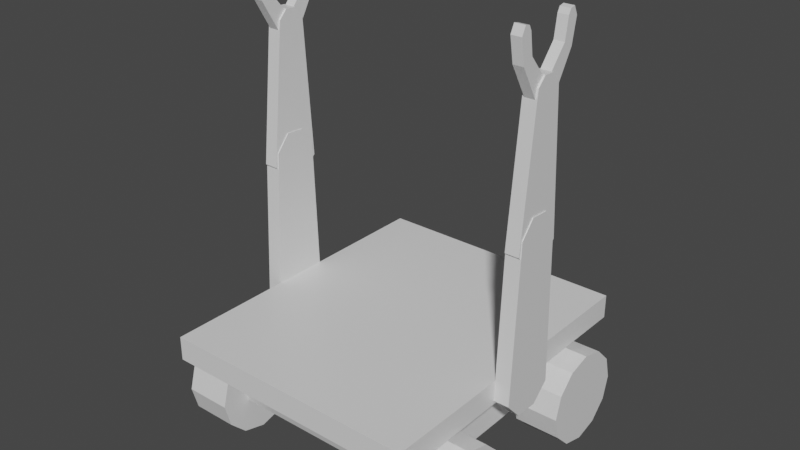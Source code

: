 # Source: boxbotMesh_anim.blend  (saved by Blender 2.93.20; exported with 4.5.12 LTS)
import bpy
from mathutils import Matrix  # noqa: F401  (used for matrix-valued properties, if any)

bpy.ops.wm.read_factory_settings(use_empty=True)
scene = bpy.context.scene
scene.name = 'Scene'

# ---- collections
col_collection = bpy.data.collections.new('Collection'); scene.collection.children.link(col_collection)

# ---- materials (node trees are filled in below, after node groups)
mat_material = bpy.data.materials.new('Material')
mat_material.alpha_threshold = 0.0
mat_material.use_transparent_shadow = False
mat_material.line_color = (0.0, 0.0, 0.0, 1.0)

# ---- material node trees
mat_material.use_nodes = True; mat_material.node_tree.nodes.clear()
_N = mat_material.node_tree.nodes; _L = mat_material.node_tree.links
n0 = _N.new('ShaderNodeOutputMaterial'); n0.name = 'Material Output'; n0.location = (300, 300)
n1 = _N.new('ShaderNodeBsdfPrincipled'); n1.name = 'Principled BSDF'; n1.location = (10, 300)
n1.distribution = 'GGX'
n1.subsurface_method = 'BURLEY'
n1.inputs[2].default_value = 0.4
n1.inputs[3].default_value = 1.45
n1.inputs[27].default_value = (0.0, 0.0, 0.0, 1.0)
n1.inputs[28].default_value = 1.0
_L.new(n1.outputs[0], n0.inputs[0])
n0.is_active_output = True

# ---- world
world_world = bpy.data.worlds.new('World'); scene.world = world_world
world_world.use_nodes = True; world_world.node_tree.nodes.clear()
_N = world_world.node_tree.nodes; _L = world_world.node_tree.links
n0 = _N.new('ShaderNodeOutputWorld'); n0.name = 'World Output'; n0.location = (300, 300)
n1 = _N.new('ShaderNodeBackground'); n1.name = 'Background'; n1.location = (10, 300)
n1.inputs[0].default_value = (0.05088, 0.05088, 0.05088, 1.0)
_L.new(n1.outputs[0], n0.inputs[0])
n0.is_active_output = True
world_world.color = (0.05088, 0.05088, 0.05088)
world_world.use_sun_shadow = False
world_world.sun_shadow_jitter_overblur = 0.0

# ---- meshes
me_boxbot = bpy.data.meshes.new('BoxBot')
me_boxbot.from_pydata([(-0.1356, 0.1188, -0.0163), (-0.1356, 0.1188, 0.0163), (0.04475, 0.04335, -0.0163), (0.04475, 0.04335, 0.0163), (0.04987, 0.01358, -0.0163), (0.04987, 0.01358, 0.0163), (0.03244, -0.0111, -0.0163), (0.03244, -0.0111, 0.0163), (-0.003289, 0.008181, -0.0163), (-0.003289, 0.008181, 0.0163), (-0.1429, 0.08146, -0.0163), (-0.1429, 0.08146, 0.0163), (-0.1582, 0.08964, -0.0163), (-0.1582, 0.08964, 0.0163), (-0.1618, 0.1058, -0.0163), (-0.1618, 0.1058, 0.0163), (-0.05936, 0.1041, -0.0163), (-0.05936, 0.1041, 0.0163), (-0.07769, 0.07121, -0.0163), (-0.07769, 0.07121, 0.0163), (0.8486, 0.4897, 0.8557), (0.9261, 0.3863, 0.7643), (0.8486, -0.5103, 0.8557), (0.9261, -0.4068, 0.7643), (0.8486, 0.4897, 0.02431), (0.9261, 0.3863, 0.1157), (0.8486, -0.5103, 0.02431), (0.9261, -0.4068, 0.1157), (0.9261, 0.4897, 0.02431), (0.9261, -0.5103, 0.02431), (0.9261, 0.4897, 0.8557), (0.9261, -0.5103, 0.8557), (1.122, 0.3246, 0.1157), (1.122, -0.3451, 0.1157), (1.122, 0.3246, 0.7643), (1.122, -0.3451, 0.7643), (1.096, 0.4397, 0.765), (1.096, 0.4397, 0.915), (1.171, 0.4196, 0.765), (1.171, 0.4196, 0.915), (1.226, 0.3647, 0.765), (1.226, 0.3647, 0.915), (1.246, 0.2897, 0.765), (1.246, 0.2897, 0.915), (1.226, 0.2147, 0.765), (1.226, 0.2147, 0.915), (1.171, 0.1598, 0.765), (1.171, 0.1598, 0.915), (1.096, 0.1397, 0.765), (1.096, 0.1397, 0.915), (1.021, 0.1598, 0.765), (1.021, 0.1598, 0.915), (0.9659, 0.2147, 0.765), (0.9659, 0.2147, 0.915), (0.9458, 0.2897, 0.765), (0.9458, 0.2897, 0.915), (0.9659, 0.3647, 0.765), (0.9659, 0.3647, 0.915), (1.021, 0.4196, 0.765), (1.021, 0.4196, 0.915), (1.096, 0.4397, -0.035), (1.096, 0.4397, 0.115), (1.171, 0.4196, -0.035), (1.171, 0.4196, 0.115), (1.226, 0.3647, -0.035), (1.226, 0.3647, 0.115), (1.246, 0.2897, -0.035), (1.246, 0.2897, 0.115), (1.226, 0.2147, -0.035), (1.226, 0.2147, 0.115), (1.171, 0.1598, -0.035), (1.171, 0.1598, 0.115), (1.096, 0.1397, -0.035), (1.096, 0.1397, 0.115), (1.021, 0.1598, -0.035), (1.021, 0.1598, 0.115), (0.9659, 0.2147, -0.035), (0.9659, 0.2147, 0.115), (0.9458, 0.2897, -0.035), (0.9458, 0.2897, 0.115), (0.9659, 0.3647, -0.035), (0.9659, 0.3647, 0.115), (1.021, 0.4196, -0.035), (1.021, 0.4196, 0.115), (1.096, -0.1435, 0.765), (1.096, -0.1435, 0.915), (1.171, -0.1636, 0.765), (1.171, -0.1636, 0.915), (1.226, -0.2185, 0.765), (1.226, -0.2185, 0.915), (1.246, -0.2935, 0.765), (1.246, -0.2935, 0.915), (1.226, -0.3685, 0.765), (1.226, -0.3685, 0.915), (1.171, -0.4234, 0.765), (1.171, -0.4234, 0.915), (1.096, -0.4435, 0.765), (1.096, -0.4435, 0.915), (1.021, -0.4234, 0.765), (1.021, -0.4234, 0.915), (0.9659, -0.3685, 0.765), (0.9659, -0.3685, 0.915), (0.9458, -0.2935, 0.765), (0.9458, -0.2935, 0.915), (0.9659, -0.2185, 0.765), (0.9659, -0.2185, 0.915), (1.021, -0.1636, 0.765), (1.021, -0.1636, 0.915), (1.096, -0.1435, -0.035), (1.096, -0.1435, 0.115), (1.171, -0.1636, -0.035), (1.171, -0.1636, 0.115), (1.226, -0.2185, -0.035), (1.226, -0.2185, 0.115), (1.246, -0.2935, -0.035), (1.246, -0.2935, 0.115), (1.226, -0.3685, -0.035), (1.226, -0.3685, 0.115), (1.171, -0.4234, -0.035), (1.171, -0.4234, 0.115), (1.096, -0.4435, -0.035), (1.096, -0.4435, 0.115), (1.021, -0.4234, -0.035), (1.021, -0.4234, 0.115), (0.9659, -0.3685, -0.035), (0.9659, -0.3685, 0.115), (0.9458, -0.2935, -0.035), (0.9458, -0.2935, 0.115), (0.9659, -0.2185, -0.035), (0.9659, -0.2185, 0.115), (1.021, -0.1636, -0.035), (1.021, -0.1636, 0.115), (0.4189, 0.0637, -0.025), (0.4189, 0.0637, 0.025), (0.9223, 0.08039, -0.025), (0.9223, 0.08039, 0.025), (0.974, 0.02401, -0.025), (0.974, 0.02401, 0.025), (0.9708, -0.05245, -0.025), (0.9708, -0.05245, 0.025), (0.9144, -0.1042, -0.025), (0.9144, -0.1042, 0.025), (0.411, -0.08051, -0.025), (0.411, -0.08051, 0.025), (0.3592, -0.03647, -0.025), (0.3592, -0.03647, 0.025), (0.3625, 0.02327, -0.025), (0.3625, 0.02327, 0.025), (0.01564, 0.0462, -0.02222), (0.01564, 0.0462, 0.02222), (0.4644, 0.07438, -0.02222), (0.4644, 0.07438, 0.02222), (0.5097, 0.02368, -0.02222), (0.5097, 0.02368, 0.02222), (0.506, -0.04424, -0.02222), (0.506, -0.04424, 0.02222), (0.4553, -0.0896, -0.02222), (0.4553, -0.0896, 0.02222), (0.00928, -0.04382, -0.02222), (0.00928, -0.04382, 0.02222), (-0.01842, -0.01634, -0.02222), (-0.01842, -0.01634, 0.02222), (-0.01578, 0.02095, -0.02222), (-0.01578, 0.02095, 0.02222), (-0.1356, -0.1188, -0.0163), (-0.1356, -0.1188, 0.0163), (0.04475, -0.04335, -0.0163), (0.04475, -0.04335, 0.0163), (0.04987, -0.01358, -0.0163), (0.04987, -0.01358, 0.0163), (0.03244, 0.0111, -0.0163), (0.03244, 0.0111, 0.0163), (-0.003289, -0.008181, -0.0163), (-0.003289, -0.008181, 0.0163), (-0.1429, -0.08146, -0.0163), (-0.1429, -0.08146, 0.0163), (-0.1582, -0.08964, -0.0163), (-0.1582, -0.08964, 0.0163), (-0.1618, -0.1058, -0.0163), (-0.1618, -0.1058, 0.0163), (-0.05936, -0.1041, -0.0163), (-0.05936, -0.1041, 0.0163), (-0.07769, -0.07121, -0.0163), (-0.07769, -0.07121, 0.0163), (0.4189, 0.0637, 0.855), (0.4189, 0.0637, 0.905), (0.9223, 0.08039, 0.855), (0.9223, 0.08039, 0.905), (0.974, 0.02401, 0.855), (0.974, 0.02401, 0.905), (0.9708, -0.05245, 0.855), (0.9708, -0.05245, 0.905), (0.9144, -0.1042, 0.855), (0.9144, -0.1042, 0.905), (0.411, -0.08051, 0.855), (0.411, -0.08051, 0.905), (0.3592, -0.03647, 0.855), (0.3592, -0.03647, 0.905), (0.3625, 0.02327, 0.855), (0.3625, 0.02327, 0.905), (0.01564, 0.0462, 0.8578), (0.01564, 0.0462, 0.9022), (0.4644, 0.07438, 0.8578), (0.4644, 0.07438, 0.9022), (0.5097, 0.02368, 0.8578), (0.5097, 0.02368, 0.9022), (0.506, -0.04424, 0.8578), (0.506, -0.04424, 0.9022), (0.4553, -0.0896, 0.8578), (0.4553, -0.0896, 0.9022), (0.00928, -0.04382, 0.8578), (0.00928, -0.04382, 0.9022), (-0.01842, -0.01634, 0.8578), (-0.01842, -0.01634, 0.9022), (-0.01578, 0.02095, 0.8578), (-0.01578, 0.02095, 0.9022), (-0.1356, 0.1188, 0.8637), (-0.1356, 0.1188, 0.8963), (0.04475, 0.04335, 0.8637), (0.04475, 0.04335, 0.8963), (0.04987, 0.01358, 0.8637), (0.04987, 0.01358, 0.8963), (0.03244, -0.0111, 0.8637), (0.03244, -0.0111, 0.8963), (-0.00329, 0.008181, 0.8637), (-0.00329, 0.008181, 0.8963), (-0.1429, 0.08146, 0.8637), (-0.1429, 0.08146, 0.8963), (-0.1582, 0.08964, 0.8637), (-0.1582, 0.08964, 0.8963), (-0.1618, 0.1058, 0.8637), (-0.1618, 0.1058, 0.8963), (-0.05936, 0.1041, 0.8637), (-0.05936, 0.1041, 0.8963), (-0.07769, 0.07121, 0.8637), (-0.07769, 0.07121, 0.8963), (-0.1356, -0.1188, 0.8637), (-0.1356, -0.1188, 0.8963), (0.04475, -0.04335, 0.8637), (0.04475, -0.04335, 0.8963), (0.04987, -0.01358, 0.8637), (0.04987, -0.01358, 0.8963), (0.03244, 0.0111, 0.8637), (0.03244, 0.0111, 0.8963), (-0.00329, -0.008181, 0.8637), (-0.00329, -0.008181, 0.8963), (-0.1429, -0.08146, 0.8637), (-0.1429, -0.08146, 0.8963), (-0.1582, -0.08964, 0.8637), (-0.1582, -0.08964, 0.8963), (-0.1618, -0.1058, 0.8637), (-0.1618, -0.1058, 0.8963), (-0.05936, -0.1041, 0.8637), (-0.05936, -0.1041, 0.8963), (-0.07769, -0.07121, 0.8637), (-0.07769, -0.07121, 0.8963)], [], [(16, 17, 3, 2), (2, 3, 5, 4), (4, 5, 7, 6), (6, 7, 9, 8), (18, 19, 11, 10), (10, 11, 13, 12), (18, 10, 12, 14, 0, 16), (12, 13, 15, 14), (14, 15, 1, 0), (16, 2, 4, 6, 8, 18), (0, 1, 17, 16), (8, 9, 19, 18), (5, 3, 17, 19, 9, 7), (17, 1, 15, 13, 11, 19), (20, 24, 26, 22), (31, 22, 26, 29), (29, 26, 24, 28), (21, 23, 35, 34), (30, 20, 22, 31), (28, 24, 20, 30), (25, 27, 29, 28), (21, 25, 28, 30), (27, 23, 31, 29), (23, 21, 30, 31), (32, 34, 35, 33), (25, 21, 34, 32), (23, 27, 33, 35), (27, 25, 32, 33), (36, 37, 39, 38), (38, 39, 41, 40), (40, 41, 43, 42), (42, 43, 45, 44), (44, 45, 47, 46), (46, 47, 49, 48), (48, 49, 51, 50), (50, 51, 53, 52), (52, 53, 55, 54), (54, 55, 57, 56), (39, 37, 59, 57, 55, 53, 51, 49, 47, 45, 43, 41), (56, 57, 59, 58), (58, 59, 37, 36), (36, 38, 40, 42, 44, 46, 48, 50, 52, 54, 56, 58), (60, 61, 63, 62), (62, 63, 65, 64), (64, 65, 67, 66), (66, 67, 69, 68), (68, 69, 71, 70), (70, 71, 73, 72), (72, 73, 75, 74), (74, 75, 77, 76), (76, 77, 79, 78), (78, 79, 81, 80), (63, 61, 83, 81, 79, 77, 75, 73, 71, 69, 67, 65), (80, 81, 83, 82), (82, 83, 61, 60), (60, 62, 64, 66, 68, 70, 72, 74, 76, 78, 80, 82), (84, 85, 87, 86), (86, 87, 89, 88), (88, 89, 91, 90), (90, 91, 93, 92), (92, 93, 95, 94), (94, 95, 97, 96), (96, 97, 99, 98), (98, 99, 101, 100), (100, 101, 103, 102), (102, 103, 105, 104), (87, 85, 107, 105, 103, 101, 99, 97, 95, 93, 91, 89), (104, 105, 107, 106), (106, 107, 85, 84), (84, 86, 88, 90, 92, 94, 96, 98, 100, 102, 104, 106), (108, 109, 111, 110), (110, 111, 113, 112), (112, 113, 115, 114), (114, 115, 117, 116), (116, 117, 119, 118), (118, 119, 121, 120), (120, 121, 123, 122), (122, 123, 125, 124), (124, 125, 127, 126), (126, 127, 129, 128), (111, 109, 131, 129, 127, 125, 123, 121, 119, 117, 115, 113), (128, 129, 131, 130), (130, 131, 109, 108), (108, 110, 112, 114, 116, 118, 120, 122, 124, 126, 128, 130), (132, 133, 135, 134), (134, 135, 137, 136), (136, 137, 139, 138), (138, 139, 141, 140), (140, 141, 143, 142), (142, 143, 145, 144), (135, 133, 147, 145, 143, 141, 139, 137), (144, 145, 147, 146), (146, 147, 133, 132), (132, 134, 136, 138, 140, 142, 144, 146), (148, 149, 151, 150), (150, 151, 153, 152), (152, 153, 155, 154), (154, 155, 157, 156), (156, 157, 159, 158), (158, 159, 161, 160), (151, 149, 163, 161, 159, 157, 155, 153), (160, 161, 163, 162), (162, 163, 149, 148), (148, 150, 152, 154, 156, 158, 160, 162), (180, 181, 167, 166), (166, 167, 169, 168), (168, 169, 171, 170), (170, 171, 173, 172), (182, 183, 175, 174), (174, 175, 177, 176), (182, 174, 176, 178, 164, 180), (176, 177, 179, 178), (178, 179, 165, 164), (180, 166, 168, 170, 172, 182), (164, 165, 181, 180), (172, 173, 183, 182), (169, 167, 181, 183, 173, 171), (181, 165, 179, 177, 175, 183), (184, 185, 187, 186), (186, 187, 189, 188), (188, 189, 191, 190), (190, 191, 193, 192), (192, 193, 195, 194), (194, 195, 197, 196), (187, 185, 199, 197, 195, 193, 191, 189), (196, 197, 199, 198), (198, 199, 185, 184), (184, 186, 188, 190, 192, 194, 196, 198), (200, 201, 203, 202), (202, 203, 205, 204), (204, 205, 207, 206), (206, 207, 209, 208), (208, 209, 211, 210), (210, 211, 213, 212), (203, 201, 215, 213, 211, 209, 207, 205), (212, 213, 215, 214), (214, 215, 201, 200), (200, 202, 204, 206, 208, 210, 212, 214), (232, 233, 219, 218), (218, 219, 221, 220), (220, 221, 223, 222), (222, 223, 225, 224), (234, 235, 227, 226), (226, 227, 229, 228), (234, 226, 228, 230, 216, 232), (228, 229, 231, 230), (230, 231, 217, 216), (232, 218, 220, 222, 224, 234), (216, 217, 233, 232), (224, 225, 235, 234), (221, 219, 233, 235, 225, 223), (233, 217, 231, 229, 227, 235), (252, 253, 239, 238), (238, 239, 241, 240), (240, 241, 243, 242), (242, 243, 245, 244), (254, 255, 247, 246), (246, 247, 249, 248), (254, 246, 248, 250, 236, 252), (248, 249, 251, 250), (250, 251, 237, 236), (252, 238, 240, 242, 244, 254), (236, 237, 253, 252), (244, 245, 255, 254), (241, 239, 253, 255, 245, 243), (253, 237, 251, 249, 247, 255)])
_uv = me_boxbot.uv_layers.new(name='UVMap')
_uv.uv.foreach_set('vector', [0.9385, 0.5, 0.9385, 1.0, 0.875, 1.0, 0.875, 0.5, 0.875, 0.5, 0.875, 1.0, 0.75, 1.0, 0.75, 0.5, 0.75, 0.5, 0.75, 1.0, 0.625, 1.0, 0.625, 0.5, 0.625, 0.5, 0.625, 1.0, 0.5, 1.0, 0.5, 0.5, 0.4362, 0.5, 0.4362, 1.0, 0.375, 1.0, 0.375, 0.5, 0.375, 0.5, 0.375, 1.0, 0.25, 1.0, 0.25, 0.5, 0.4362, 0.5, 0.375, 0.5, 0.25, 0.5, 0.125, 0.5, 1.0, 0.5, 0.9385, 0.5, 0.25, 0.5, 0.25, 1.0, 0.125, 1.0, 0.125, 0.5, 0.125, 0.5, 0.125, 1.0, 0.0, 1.0, 0.0, 0.5, 0.9385, 0.5, 0.875, 0.5, 0.75, 0.5, 0.625, 0.5, 0.5, 0.5, 0.4362, 0.5, 1.0, 0.5, 1.0, 1.0, 0.9385, 1.0, 0.9385, 0.5, 0.5, 0.5, 0.5, 1.0, 0.4362, 1.0, 0.4362, 0.5, 0.75, 1.0, 0.875, 1.0, 0.9385, 1.0, 0.4362, 1.0, 0.5, 1.0, 0.625, 1.0, 0.9385, 1.0, 0.0, 1.0, 0.125, 1.0, 0.25, 1.0, 0.375, 1.0, 0.4362, 1.0, 0.625, 0.5, 0.875, 0.5, 0.875, 0.75, 0.625, 0.75, 0.375, 0.75, 0.625, 0.75, 0.625, 1.0, 0.375, 1.0, 0.375, 0.0, 0.625, 0.0, 0.625, 0.25, 0.375, 0.25, 0.3396, 0.5259, 0.3396, 0.7241, 0.3396, 0.7241, 0.3396, 0.5259, 0.375, 0.5, 0.625, 0.5, 0.625, 0.75, 0.375, 0.75, 0.375, 0.25, 0.625, 0.25, 0.625, 0.5, 0.375, 0.5, 0.1604, 0.5259, 0.1604, 0.7241, 0.125, 0.75, 0.125, 0.5, 0.3396, 0.5259, 0.1604, 0.5259, 0.125, 0.5, 0.375, 0.5, 0.1604, 0.7241, 0.3396, 0.7241, 0.375, 0.75, 0.125, 0.75, 0.3396, 0.7241, 0.3396, 0.5259, 0.375, 0.5, 0.375, 0.75, 0.1604, 0.5259, 0.3396, 0.5259, 0.3396, 0.7241, 0.1604, 0.7241, 0.1604, 0.5259, 0.3396, 0.5259, 0.3396, 0.5259, 0.1604, 0.5259, 0.3396, 0.7241, 0.1604, 0.7241, 0.1604, 0.7241, 0.3396, 0.7241, 0.1604, 0.7241, 0.1604, 0.5259, 0.1604, 0.5259, 0.1604, 0.7241, 1.0, 0.5, 1.0, 1.0, 0.9167, 1.0, 0.9167, 0.5, 0.9167, 0.5, 0.9167, 1.0, 0.8333, 1.0, 0.8333, 0.5, 0.8333, 0.5, 0.8333, 1.0, 0.75, 1.0, 0.75, 0.5, 0.75, 0.5, 0.75, 1.0, 0.6667, 1.0, 0.6667, 0.5, 0.6667, 0.5, 0.6667, 1.0, 0.5833, 1.0, 0.5833, 0.5, 0.5833, 0.5, 0.5833, 1.0, 0.5, 1.0, 0.5, 0.5, 0.5, 0.5, 0.5, 1.0, 0.4167, 1.0, 0.4167, 0.5, 0.4167, 0.5, 0.4167, 1.0, 0.3333, 1.0, 0.3333, 0.5, 0.3333, 0.5, 0.3333, 1.0, 0.25, 1.0, 0.25, 0.5, 0.25, 0.5, 0.25, 1.0, 0.1667, 1.0, 0.1667, 0.5, 0.37, 0.4578, 0.25, 0.49, 0.13, 0.4578, 0.04215, 0.37, 0.01, 0.25, 0.04215, 0.13, 0.13, 0.04215, 0.25, 0.01, 0.37, 0.04215, 0.4578, 0.13, 0.49, 0.25, 0.4578, 0.37, 0.1667, 0.5, 0.1667, 1.0, 0.08333, 1.0, 0.08333, 0.5, 0.08333, 0.5, 0.08333, 1.0, 7.451e-08, 1.0, 7.451e-08, 0.5, 0.75, 0.49, 0.87, 0.4578, 0.9578, 0.37, 0.99, 0.25, 0.9578, 0.13, 0.87, 0.04215, 0.75, 0.01, 0.63, 0.04215, 0.5422, 0.13, 0.51, 0.25, 0.5422, 0.37, 0.63, 0.4578, 1.0, 0.5, 1.0, 1.0, 0.9167, 1.0, 0.9167, 0.5, 0.9167, 0.5, 0.9167, 1.0, 0.8333, 1.0, 0.8333, 0.5, 0.8333, 0.5, 0.8333, 1.0, 0.75, 1.0, 0.75, 0.5, 0.75, 0.5, 0.75, 1.0, 0.6667, 1.0, 0.6667, 0.5, 0.6667, 0.5, 0.6667, 1.0, 0.5833, 1.0, 0.5833, 0.5, 0.5833, 0.5, 0.5833, 1.0, 0.5, 1.0, 0.5, 0.5, 0.5, 0.5, 0.5, 1.0, 0.4167, 1.0, 0.4167, 0.5, 0.4167, 0.5, 0.4167, 1.0, 0.3333, 1.0, 0.3333, 0.5, 0.3333, 0.5, 0.3333, 1.0, 0.25, 1.0, 0.25, 0.5, 0.25, 0.5, 0.25, 1.0, 0.1667, 1.0, 0.1667, 0.5, 0.37, 0.4578, 0.25, 0.49, 0.13, 0.4578, 0.04215, 0.37, 0.01, 0.25, 0.04215, 0.13, 0.13, 0.04215, 0.25, 0.01, 0.37, 0.04215, 0.4578, 0.13, 0.49, 0.25, 0.4578, 0.37, 0.1667, 0.5, 0.1667, 1.0, 0.08333, 1.0, 0.08333, 0.5, 0.08333, 0.5, 0.08333, 1.0, 7.451e-08, 1.0, 7.451e-08, 0.5, 0.75, 0.49, 0.87, 0.4578, 0.9578, 0.37, 0.99, 0.25, 0.9578, 0.13, 0.87, 0.04215, 0.75, 0.01, 0.63, 0.04215, 0.5422, 0.13, 0.51, 0.25, 0.5422, 0.37, 0.63, 0.4578, 1.0, 0.5, 1.0, 1.0, 0.9167, 1.0, 0.9167, 0.5, 0.9167, 0.5, 0.9167, 1.0, 0.8333, 1.0, 0.8333, 0.5, 0.8333, 0.5, 0.8333, 1.0, 0.75, 1.0, 0.75, 0.5, 0.75, 0.5, 0.75, 1.0, 0.6667, 1.0, 0.6667, 0.5, 0.6667, 0.5, 0.6667, 1.0, 0.5833, 1.0, 0.5833, 0.5, 0.5833, 0.5, 0.5833, 1.0, 0.5, 1.0, 0.5, 0.5, 0.5, 0.5, 0.5, 1.0, 0.4167, 1.0, 0.4167, 0.5, 0.4167, 0.5, 0.4167, 1.0, 0.3333, 1.0, 0.3333, 0.5, 0.3333, 0.5, 0.3333, 1.0, 0.25, 1.0, 0.25, 0.5, 0.25, 0.5, 0.25, 1.0, 0.1667, 1.0, 0.1667, 0.5, 0.37, 0.4578, 0.25, 0.49, 0.13, 0.4578, 0.04215, 0.37, 0.01, 0.25, 0.04215, 0.13, 0.13, 0.04215, 0.25, 0.01, 0.37, 0.04215, 0.4578, 0.13, 0.49, 0.25, 0.4578, 0.37, 0.1667, 0.5, 0.1667, 1.0, 0.08333, 1.0, 0.08333, 0.5, 0.08333, 0.5, 0.08333, 1.0, 7.451e-08, 1.0, 7.451e-08, 0.5, 0.75, 0.49, 0.87, 0.4578, 0.9578, 0.37, 0.99, 0.25, 0.9578, 0.13, 0.87, 0.04215, 0.75, 0.01, 0.63, 0.04215, 0.5422, 0.13, 0.51, 0.25, 0.5422, 0.37, 0.63, 0.4578, 1.0, 0.5, 1.0, 1.0, 0.9167, 1.0, 0.9167, 0.5, 0.9167, 0.5, 0.9167, 1.0, 0.8333, 1.0, 0.8333, 0.5, 0.8333, 0.5, 0.8333, 1.0, 0.75, 1.0, 0.75, 0.5, 0.75, 0.5, 0.75, 1.0, 0.6667, 1.0, 0.6667, 0.5, 0.6667, 0.5, 0.6667, 1.0, 0.5833, 1.0, 0.5833, 0.5, 0.5833, 0.5, 0.5833, 1.0, 0.5, 1.0, 0.5, 0.5, 0.5, 0.5, 0.5, 1.0, 0.4167, 1.0, 0.4167, 0.5, 0.4167, 0.5, 0.4167, 1.0, 0.3333, 1.0, 0.3333, 0.5, 0.3333, 0.5, 0.3333, 1.0, 0.25, 1.0, 0.25, 0.5, 0.25, 0.5, 0.25, 1.0, 0.1667, 1.0, 0.1667, 0.5, 0.37, 0.4578, 0.25, 0.49, 0.13, 0.4578, 0.04215, 0.37, 0.01, 0.25, 0.04215, 0.13, 0.13, 0.04215, 0.25, 0.01, 0.37, 0.04215, 0.4578, 0.13, 0.49, 0.25, 0.4578, 0.37, 0.1667, 0.5, 0.1667, 1.0, 0.08333, 1.0, 0.08333, 0.5, 0.08333, 0.5, 0.08333, 1.0, 7.451e-08, 1.0, 7.451e-08, 0.5, 0.75, 0.49, 0.87, 0.4578, 0.9578, 0.37, 0.99, 0.25, 0.9578, 0.13, 0.87, 0.04215, 0.75, 0.01, 0.63, 0.04215, 0.5422, 0.13, 0.51, 0.25, 0.5422, 0.37, 0.63, 0.4578, 1.0, 0.5, 1.0, 1.0, 0.875, 1.0, 0.875, 0.5, 0.875, 0.5, 0.875, 1.0, 0.75, 1.0, 0.75, 0.5, 0.75, 0.5, 0.75, 1.0, 0.625, 1.0, 0.625, 0.5, 0.625, 0.5, 0.625, 1.0, 0.5, 1.0, 0.5, 0.5, 0.5, 0.5, 0.5, 1.0, 0.375, 1.0, 0.375, 0.5, 0.375, 0.5, 0.375, 1.0, 0.25, 1.0, 0.25, 0.5, 0.4197, 0.4197, 0.25, 0.49, 0.08029, 0.4197, 0.01, 0.25, 0.08029, 0.08029, 0.25, 0.01, 0.4197, 0.08029, 0.49, 0.25, 0.25, 0.5, 0.25, 1.0, 0.125, 1.0, 0.125, 0.5, 0.125, 0.5, 0.125, 1.0, 0.0, 1.0, 0.0, 0.5, 0.75, 0.49, 0.9197, 0.4197, 0.99, 0.25, 0.9197, 0.08029, 0.75, 0.01, 0.5803, 0.08029, 0.51, 0.25, 0.5803, 0.4197, 1.0, 0.5, 1.0, 1.0, 0.875, 1.0, 0.875, 0.5, 0.875, 0.5, 0.875, 1.0, 0.75, 1.0, 0.75, 0.5, 0.75, 0.5, 0.75, 1.0, 0.625, 1.0, 0.625, 0.5, 0.625, 0.5, 0.625, 1.0, 0.5, 1.0, 0.5, 0.5, 0.5, 0.5, 0.5, 1.0, 0.375, 1.0, 0.375, 0.5, 0.375, 0.5, 0.375, 1.0, 0.25, 1.0, 0.25, 0.5, 0.4197, 0.4197, 0.25, 0.49, 0.08029, 0.4197, 0.01, 0.25, 0.08029, 0.08029, 0.25, 0.01, 0.4197, 0.08029, 0.49, 0.25, 0.25, 0.5, 0.25, 1.0, 0.125, 1.0, 0.125, 0.5, 0.125, 0.5, 0.125, 1.0, 0.0, 1.0, 0.0, 0.5, 0.75, 0.49, 0.9197, 0.4197, 0.99, 0.25, 0.9197, 0.08029, 0.75, 0.01, 0.5803, 0.08029, 0.51, 0.25, 0.5803, 0.4197, 0.9385, 0.5, 0.9385, 1.0, 0.875, 1.0, 0.875, 0.5, 0.875, 0.5, 0.875, 1.0, 0.75, 1.0, 0.75, 0.5, 0.75, 0.5, 0.75, 1.0, 0.625, 1.0, 0.625, 0.5, 0.625, 0.5, 0.625, 1.0, 0.5, 1.0, 0.5, 0.5, 0.4362, 0.5, 0.4362, 1.0, 0.375, 1.0, 0.375, 0.5, 0.375, 0.5, 0.375, 1.0, 0.25, 1.0, 0.25, 0.5, 0.4362, 0.5, 0.375, 0.5, 0.25, 0.5, 0.125, 0.5, 1.0, 0.5, 0.9385, 0.5, 0.25, 0.5, 0.25, 1.0, 0.125, 1.0, 0.125, 0.5, 0.125, 0.5, 0.125, 1.0, 0.0, 1.0, 0.0, 0.5, 0.9385, 0.5, 0.875, 0.5, 0.75, 0.5, 0.625, 0.5, 0.5, 0.5, 0.4362, 0.5, 1.0, 0.5, 1.0, 1.0, 0.9385, 1.0, 0.9385, 0.5, 0.5, 0.5, 0.5, 1.0, 0.4362, 1.0, 0.4362, 0.5, 0.75, 1.0, 0.875, 1.0, 0.9385, 1.0, 0.4362, 1.0, 0.5, 1.0, 0.625, 1.0, 0.9385, 1.0, 0.0, 1.0, 0.125, 1.0, 0.25, 1.0, 0.375, 1.0, 0.4362, 1.0, 1.0, 0.5, 1.0, 1.0, 0.875, 1.0, 0.875, 0.5, 0.875, 0.5, 0.875, 1.0, 0.75, 1.0, 0.75, 0.5, 0.75, 0.5, 0.75, 1.0, 0.625, 1.0, 0.625, 0.5, 0.625, 0.5, 0.625, 1.0, 0.5, 1.0, 0.5, 0.5, 0.5, 0.5, 0.5, 1.0, 0.375, 1.0, 0.375, 0.5, 0.375, 0.5, 0.375, 1.0, 0.25, 1.0, 0.25, 0.5, 0.4197, 0.4197, 0.25, 0.49, 0.08029, 0.4197, 0.01, 0.25, 0.08029, 0.08029, 0.25, 0.01, 0.4197, 0.08029, 0.49, 0.25, 0.25, 0.5, 0.25, 1.0, 0.125, 1.0, 0.125, 0.5, 0.125, 0.5, 0.125, 1.0, 0.0, 1.0, 0.0, 0.5, 0.75, 0.49, 0.9197, 0.4197, 0.99, 0.25, 0.9197, 0.08029, 0.75, 0.01, 0.5803, 0.08029, 0.51, 0.25, 0.5803, 0.4197, 1.0, 0.5, 1.0, 1.0, 0.875, 1.0, 0.875, 0.5, 0.875, 0.5, 0.875, 1.0, 0.75, 1.0, 0.75, 0.5, 0.75, 0.5, 0.75, 1.0, 0.625, 1.0, 0.625, 0.5, 0.625, 0.5, 0.625, 1.0, 0.5, 1.0, 0.5, 0.5, 0.5, 0.5, 0.5, 1.0, 0.375, 1.0, 0.375, 0.5, 0.375, 0.5, 0.375, 1.0, 0.25, 1.0, 0.25, 0.5, 0.4197, 0.4197, 0.25, 0.49, 0.08029, 0.4197, 0.01, 0.25, 0.08029, 0.08029, 0.25, 0.01, 0.4197, 0.08029, 0.49, 0.25, 0.25, 0.5, 0.25, 1.0, 0.125, 1.0, 0.125, 0.5, 0.125, 0.5, 0.125, 1.0, 0.0, 1.0, 0.0, 0.5, 0.75, 0.49, 0.9197, 0.4197, 0.99, 0.25, 0.9197, 0.08029, 0.75, 0.01, 0.5803, 0.08029, 0.51, 0.25, 0.5803, 0.4197, 0.9385, 0.5, 0.9385, 1.0, 0.875, 1.0, 0.875, 0.5, 0.875, 0.5, 0.875, 1.0, 0.75, 1.0, 0.75, 0.5, 0.75, 0.5, 0.75, 1.0, 0.625, 1.0, 0.625, 0.5, 0.625, 0.5, 0.625, 1.0, 0.5, 1.0, 0.5, 0.5, 0.4362, 0.5, 0.4362, 1.0, 0.375, 1.0, 0.375, 0.5, 0.375, 0.5, 0.375, 1.0, 0.25, 1.0, 0.25, 0.5, 0.4362, 0.5, 0.375, 0.5, 0.25, 0.5, 0.125, 0.5, 1.0, 0.5, 0.9385, 0.5, 0.25, 0.5, 0.25, 1.0, 0.125, 1.0, 0.125, 0.5, 0.125, 0.5, 0.125, 1.0, 0.0, 1.0, 0.0, 0.5, 0.9385, 0.5, 0.875, 0.5, 0.75, 0.5, 0.625, 0.5, 0.5, 0.5, 0.4362, 0.5, 1.0, 0.5, 1.0, 1.0, 0.9385, 1.0, 0.9385, 0.5, 0.5, 0.5, 0.5, 1.0, 0.4362, 1.0, 0.4362, 0.5, 0.75, 1.0, 0.875, 1.0, 0.9385, 1.0, 0.4362, 1.0, 0.5, 1.0, 0.625, 1.0, 0.9385, 1.0, 0.0, 1.0, 0.125, 1.0, 0.25, 1.0, 0.375, 1.0, 0.4362, 1.0, 0.9385, 0.5, 0.9385, 1.0, 0.875, 1.0, 0.875, 0.5, 0.875, 0.5, 0.875, 1.0, 0.75, 1.0, 0.75, 0.5, 0.75, 0.5, 0.75, 1.0, 0.625, 1.0, 0.625, 0.5, 0.625, 0.5, 0.625, 1.0, 0.5, 1.0, 0.5, 0.5, 0.4362, 0.5, 0.4362, 1.0, 0.375, 1.0, 0.375, 0.5, 0.375, 0.5, 0.375, 1.0, 0.25, 1.0, 0.25, 0.5, 0.4362, 0.5, 0.375, 0.5, 0.25, 0.5, 0.125, 0.5, 1.0, 0.5, 0.9385, 0.5, 0.25, 0.5, 0.25, 1.0, 0.125, 1.0, 0.125, 0.5, 0.125, 0.5, 0.125, 1.0, 0.0, 1.0, 0.0, 0.5, 0.9385, 0.5, 0.875, 0.5, 0.75, 0.5, 0.625, 0.5, 0.5, 0.5, 0.4362, 0.5, 1.0, 0.5, 1.0, 1.0, 0.9385, 1.0, 0.9385, 0.5, 0.5, 0.5, 0.5, 1.0, 0.4362, 1.0, 0.4362, 0.5, 0.75, 1.0, 0.875, 1.0, 0.9385, 1.0, 0.4362, 1.0, 0.5, 1.0, 0.625, 1.0, 0.9385, 1.0, 0.0, 1.0, 0.125, 1.0, 0.25, 1.0, 0.375, 1.0, 0.4362, 1.0])
me_boxbot.materials.append(mat_material)
me_boxbot.use_remesh_fix_poles = True
me_boxbot.use_remesh_preserve_attributes = False
me_boxbot.update()
arm_armature = bpy.data.armatures.new('Armature')  # bones are not reproduced

# ---- objects
ob_boxbot = bpy.data.objects.new('BoxBot', me_boxbot)
ob_armature = bpy.data.objects.new('Armature', arm_armature)

# ---- transforms, parenting, visibility, modifiers, constraints
ob_boxbot.parent = ob_armature
ob_boxbot.location = (-0.44, 0.01029, 1.246)
ob_boxbot.rotation_euler = (0.0, 1.571, 0.0)
_vg = ob_boxbot.vertex_groups.new(name='Chassis')
_vg.add([20, 21, 22, 23, 24, 25, 26, 27, 28, 29, 30, 31, 32, 33, 34, 35], 1.0, 'REPLACE')
_vg = ob_boxbot.vertex_groups.new(name='Wheel_RL')
_vg.add([108, 109, 110, 111, 112, 113, 114, 115, 116, 117, 118, 119, 120, 121, 122, 123, 124, 125, 126, 127, 128, 129, 130, 131], 1.0, 'REPLACE')
_vg = ob_boxbot.vertex_groups.new(name='Wheel_RR')
_vg.add([84, 85, 86, 87, 88, 89, 90, 91, 92, 93, 94, 95, 96, 97, 98, 99, 100, 101, 102, 103, 104, 105, 106, 107], 1.0, 'REPLACE')
_vg = ob_boxbot.vertex_groups.new(name='Wheel_FL')
_vg.add([60, 61, 62, 63, 64, 65, 66, 67, 68, 69, 70, 71, 72, 73, 74, 75, 76, 77, 78, 79, 80, 81, 82, 83], 1.0, 'REPLACE')
_vg = ob_boxbot.vertex_groups.new(name='Wheel_FR')
_vg.add([36, 37, 38, 39, 40, 41, 42, 43, 44, 45, 46, 47, 48, 49, 50, 51, 52, 53, 54, 55, 56, 57, 58, 59], 1.0, 'REPLACE')
_vg = ob_boxbot.vertex_groups.new(name='Arm_R_Base')
_vg.add([184, 185, 186, 187, 188, 189, 190, 191, 192, 193, 194, 195, 196, 197, 198, 199], 1.0, 'REPLACE')
_vg = ob_boxbot.vertex_groups.new(name='Arm_R_Fore')
_vg.add([200, 201, 202, 203, 204, 205, 206, 207, 208, 209, 210, 211, 212, 213, 214, 215], 1.0, 'REPLACE')
_vg = ob_boxbot.vertex_groups.new(name='Finger__R_R')
_vg.add([236, 237, 238, 239, 240, 241, 242, 243, 244, 245, 246, 247, 248, 249, 250, 251, 252, 253, 254, 255], 1.0, 'REPLACE')
_vg = ob_boxbot.vertex_groups.new(name='Finger_R_F')
_vg.add([216, 217, 218, 219, 220, 221, 222, 223, 224, 225, 226, 227, 228, 229, 230, 231, 232, 233, 234, 235], 1.0, 'REPLACE')
_vg = ob_boxbot.vertex_groups.new(name='Arm_L_Base')
for _i, _w in zip([132, 133, 134, 135, 136, 137, 138, 139, 140, 141, 142, 143, 144, 145, 146, 147, 148, 149, 150, 151, 152, 153, 154, 155, 156, 157, 163], [1.0, 1.0, 1.0, 1.0, 1.0, 1.0, 1.0, 1.0, 1.0, 1.0, 1.0, 1.0, 1.0, 1.0, 1.0, 1.0, 0.07307, 0.07619, 0.8966, 0.8983, 0.975, 0.9903, 0.991, 0.9697, 0.8847, 0.8804, 0.009756]): _vg.add([_i], _w, 'REPLACE')
_vg = ob_boxbot.vertex_groups.new(name='Arm_L_Fore')
_vg.add([148, 149, 150, 151, 152, 153, 154, 155, 156, 157, 158, 159, 160, 161, 162, 163], 1.0, 'REPLACE')
_vg = ob_boxbot.vertex_groups.new(name='Finger_L_R')
_vg.add([164, 165, 166, 167, 168, 169, 170, 171, 172, 173, 174, 175, 176, 177, 178, 179, 180, 181, 182, 183], 1.0, 'REPLACE')
_vg = ob_boxbot.vertex_groups.new(name='Finger_L_F')
_vg.add([0, 1, 2, 3, 4, 5, 6, 7, 8, 9, 10, 11, 12, 13, 14, 15, 16, 17, 18, 19], 1.0, 'REPLACE')
_m = ob_boxbot.modifiers.new('Armature', 'ARMATURE')
_m.object = ob_armature
ob_armature.location = (0.0, 0.0, 0.0)
ob_armature.show_in_front = True

# ---- collection membership
col_collection.objects.link(ob_boxbot)
col_collection.objects.link(ob_armature)

# ---- scene / render settings (as saved in the file)
scene.frame_start = 1; scene.frame_end = 250; scene.frame_set(0)
scene.render.engine = 'BLENDER_EEVEE_NEXT'
scene.cycles.use_denoising = False
scene.cycles.samples = 128
scene.cycles.sampling_pattern = 'TABULATED_SOBOL'
scene.cycles.use_adaptive_sampling = False
scene.cycles.use_light_tree = False
scene.view_settings.view_transform = 'Filmic'
bpy.context.view_layer.update()

# ---- added for rendering (the .blend has no active camera and no usable light): camera, sun
cam_auto = bpy.data.cameras.new('AutoCamera')
cam_auto.lens = 50.0
cam_auto.sensor_width = 36.0
cam_auto.clip_end = 1000.0
ob_auto_camera = bpy.data.objects.new('AutoCamera', cam_auto)
scene.collection.objects.link(ob_auto_camera)
ob_auto_camera.location = (1.82337, -2.18804, 2.16248)
ob_auto_camera.rotation_euler = (1.09748, -7.21219e-08, 0.694738)
scene.camera = ob_auto_camera
light_auto_sun = bpy.data.lights.new('AutoSun', 'SUN')
light_auto_sun.energy = 3.0
light_auto_sun.angle = 0.0523599
ob_auto_sun = bpy.data.objects.new('AutoSun', light_auto_sun)
scene.collection.objects.link(ob_auto_sun)
ob_auto_sun.rotation_euler = (0.872665, 0.174533, 0.523599)
bpy.context.view_layer.update()
